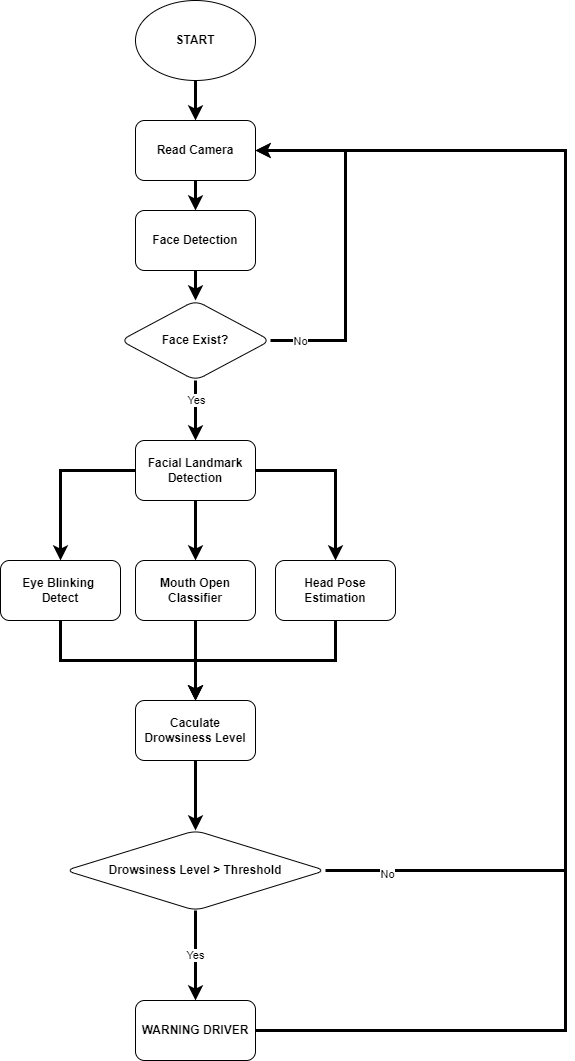

The diagram above was exported from draw.io. Its source (the exported page's mxGraphModel, read from the mxfile embedded in the PNG):
<mxGraphModel dx="1360" dy="802" grid="1" gridSize="10" guides="1" tooltips="1" connect="1" arrows="1" fold="1" page="1" pageScale="1" pageWidth="1169" pageHeight="1654" background="none" math="0" shadow="0">
  <root>
    <mxCell id="0" />
    <mxCell id="1" parent="0" />
    <mxCell id="OBE9XeeQgFBcNGyoGAiq-57" value="" style="edgeStyle=orthogonalEdgeStyle;rounded=0;orthogonalLoop=1;jettySize=auto;html=1;strokeWidth=3;" edge="1" parent="1" source="OBE9XeeQgFBcNGyoGAiq-55" target="OBE9XeeQgFBcNGyoGAiq-56">
      <mxGeometry relative="1" as="geometry" />
    </mxCell>
    <mxCell id="OBE9XeeQgFBcNGyoGAiq-55" value="&lt;b&gt;START&lt;/b&gt;" style="ellipse;whiteSpace=wrap;html=1;" vertex="1" parent="1">
      <mxGeometry x="470" y="10" width="120" height="80" as="geometry" />
    </mxCell>
    <mxCell id="OBE9XeeQgFBcNGyoGAiq-71" value="" style="edgeStyle=orthogonalEdgeStyle;rounded=0;orthogonalLoop=1;jettySize=auto;html=1;strokeWidth=3;" edge="1" parent="1" source="OBE9XeeQgFBcNGyoGAiq-56" target="OBE9XeeQgFBcNGyoGAiq-70">
      <mxGeometry relative="1" as="geometry" />
    </mxCell>
    <mxCell id="OBE9XeeQgFBcNGyoGAiq-56" value="&lt;b&gt;Read Camera&lt;/b&gt;" style="rounded=1;whiteSpace=wrap;html=1;" vertex="1" parent="1">
      <mxGeometry x="470" y="130" width="120" height="60" as="geometry" />
    </mxCell>
    <mxCell id="OBE9XeeQgFBcNGyoGAiq-67" value="" style="edgeStyle=orthogonalEdgeStyle;rounded=0;orthogonalLoop=1;jettySize=auto;html=1;strokeWidth=3;" edge="1" parent="1" source="OBE9XeeQgFBcNGyoGAiq-60" target="OBE9XeeQgFBcNGyoGAiq-66">
      <mxGeometry relative="1" as="geometry" />
    </mxCell>
    <mxCell id="OBE9XeeQgFBcNGyoGAiq-68" value="Yes" style="edgeLabel;html=1;align=center;verticalAlign=middle;resizable=0;points=[];" vertex="1" connectable="0" parent="OBE9XeeQgFBcNGyoGAiq-67">
      <mxGeometry x="-0.2444" y="-4" relative="1" as="geometry">
        <mxPoint x="4" y="-4" as="offset" />
      </mxGeometry>
    </mxCell>
    <mxCell id="OBE9XeeQgFBcNGyoGAiq-60" value="&lt;b&gt;Face Exist?&lt;/b&gt;" style="rhombus;whiteSpace=wrap;html=1;rounded=1;" vertex="1" parent="1">
      <mxGeometry x="455" y="310" width="150" height="80" as="geometry" />
    </mxCell>
    <mxCell id="OBE9XeeQgFBcNGyoGAiq-62" value="" style="endArrow=classic;html=1;rounded=0;entryX=1;entryY=0.5;entryDx=0;entryDy=0;edgeStyle=orthogonalEdgeStyle;exitX=1;exitY=0.5;exitDx=0;exitDy=0;strokeWidth=3;" edge="1" parent="1" source="OBE9XeeQgFBcNGyoGAiq-60" target="OBE9XeeQgFBcNGyoGAiq-56">
      <mxGeometry width="50" height="50" relative="1" as="geometry">
        <mxPoint x="600" y="280" as="sourcePoint" />
        <mxPoint x="640" y="200" as="targetPoint" />
        <Array as="points">
          <mxPoint x="680" y="350" />
          <mxPoint x="680" y="160" />
        </Array>
      </mxGeometry>
    </mxCell>
    <mxCell id="OBE9XeeQgFBcNGyoGAiq-65" value="No" style="edgeLabel;html=1;align=center;verticalAlign=middle;resizable=0;points=[];" vertex="1" connectable="0" parent="OBE9XeeQgFBcNGyoGAiq-62">
      <mxGeometry x="-0.8386" y="1" relative="1" as="geometry">
        <mxPoint y="1" as="offset" />
      </mxGeometry>
    </mxCell>
    <mxCell id="OBE9XeeQgFBcNGyoGAiq-75" value="" style="edgeStyle=orthogonalEdgeStyle;rounded=0;orthogonalLoop=1;jettySize=auto;html=1;strokeWidth=3;" edge="1" parent="1" source="OBE9XeeQgFBcNGyoGAiq-66" target="OBE9XeeQgFBcNGyoGAiq-74">
      <mxGeometry relative="1" as="geometry" />
    </mxCell>
    <mxCell id="OBE9XeeQgFBcNGyoGAiq-77" value="" style="edgeStyle=orthogonalEdgeStyle;rounded=0;orthogonalLoop=1;jettySize=auto;html=1;strokeWidth=3;" edge="1" parent="1" source="OBE9XeeQgFBcNGyoGAiq-66" target="OBE9XeeQgFBcNGyoGAiq-76">
      <mxGeometry relative="1" as="geometry" />
    </mxCell>
    <mxCell id="OBE9XeeQgFBcNGyoGAiq-79" value="" style="edgeStyle=orthogonalEdgeStyle;rounded=0;orthogonalLoop=1;jettySize=auto;html=1;strokeWidth=3;" edge="1" parent="1" source="OBE9XeeQgFBcNGyoGAiq-66" target="OBE9XeeQgFBcNGyoGAiq-78">
      <mxGeometry relative="1" as="geometry" />
    </mxCell>
    <mxCell id="OBE9XeeQgFBcNGyoGAiq-66" value="&lt;b&gt;Facial Landmark Detection&lt;/b&gt;" style="whiteSpace=wrap;html=1;rounded=1;" vertex="1" parent="1">
      <mxGeometry x="470" y="450" width="120" height="60" as="geometry" />
    </mxCell>
    <mxCell id="OBE9XeeQgFBcNGyoGAiq-72" value="" style="edgeStyle=orthogonalEdgeStyle;rounded=0;orthogonalLoop=1;jettySize=auto;html=1;strokeWidth=3;" edge="1" parent="1" source="OBE9XeeQgFBcNGyoGAiq-70" target="OBE9XeeQgFBcNGyoGAiq-60">
      <mxGeometry relative="1" as="geometry" />
    </mxCell>
    <mxCell id="OBE9XeeQgFBcNGyoGAiq-70" value="&lt;b&gt;Face Detection&lt;/b&gt;" style="whiteSpace=wrap;html=1;rounded=1;" vertex="1" parent="1">
      <mxGeometry x="470" y="220" width="120" height="60" as="geometry" />
    </mxCell>
    <mxCell id="OBE9XeeQgFBcNGyoGAiq-74" value="&lt;b&gt;Eye Blinking &lt;br&gt;Detect&lt;/b&gt;" style="whiteSpace=wrap;html=1;rounded=1;" vertex="1" parent="1">
      <mxGeometry x="335" y="570" width="120" height="60" as="geometry" />
    </mxCell>
    <mxCell id="OBE9XeeQgFBcNGyoGAiq-81" value="" style="edgeStyle=orthogonalEdgeStyle;rounded=0;orthogonalLoop=1;jettySize=auto;html=1;strokeWidth=3;" edge="1" parent="1" source="OBE9XeeQgFBcNGyoGAiq-76" target="OBE9XeeQgFBcNGyoGAiq-80">
      <mxGeometry relative="1" as="geometry" />
    </mxCell>
    <mxCell id="OBE9XeeQgFBcNGyoGAiq-76" value="&lt;b&gt;Mouth Open Classifier&lt;/b&gt;" style="rounded=1;whiteSpace=wrap;html=1;" vertex="1" parent="1">
      <mxGeometry x="470" y="570" width="120" height="60" as="geometry" />
    </mxCell>
    <mxCell id="OBE9XeeQgFBcNGyoGAiq-78" value="&lt;b&gt;Head Pose Estimation&lt;/b&gt;" style="rounded=1;whiteSpace=wrap;html=1;" vertex="1" parent="1">
      <mxGeometry x="610" y="570" width="120" height="60" as="geometry" />
    </mxCell>
    <mxCell id="OBE9XeeQgFBcNGyoGAiq-83" value="" style="edgeStyle=orthogonalEdgeStyle;rounded=0;orthogonalLoop=1;jettySize=auto;html=1;strokeWidth=3;" edge="1" parent="1" source="OBE9XeeQgFBcNGyoGAiq-80" target="OBE9XeeQgFBcNGyoGAiq-82">
      <mxGeometry relative="1" as="geometry" />
    </mxCell>
    <mxCell id="OBE9XeeQgFBcNGyoGAiq-80" value="&lt;b&gt;Caculate Drowsiness Level&lt;/b&gt;" style="whiteSpace=wrap;html=1;rounded=1;" vertex="1" parent="1">
      <mxGeometry x="470" y="710" width="120" height="60" as="geometry" />
    </mxCell>
    <mxCell id="OBE9XeeQgFBcNGyoGAiq-86" value="Yes" style="rounded=0;orthogonalLoop=1;jettySize=auto;html=1;entryX=0.5;entryY=0;entryDx=0;entryDy=0;exitX=0.5;exitY=1;exitDx=0;exitDy=0;strokeWidth=3;" edge="1" parent="1" source="OBE9XeeQgFBcNGyoGAiq-82" target="OBE9XeeQgFBcNGyoGAiq-85">
      <mxGeometry relative="1" as="geometry">
        <mxPoint x="537.5" y="920" as="sourcePoint" />
        <mxPoint x="522.5" y="1070" as="targetPoint" />
      </mxGeometry>
    </mxCell>
    <mxCell id="OBE9XeeQgFBcNGyoGAiq-82" value="&lt;span&gt;&lt;b&gt;Drowsiness Level &amp;gt; Threshold&lt;/b&gt;&lt;/span&gt;" style="rhombus;whiteSpace=wrap;html=1;rounded=1;" vertex="1" parent="1">
      <mxGeometry x="400" y="840" width="260" height="80" as="geometry" />
    </mxCell>
    <mxCell id="OBE9XeeQgFBcNGyoGAiq-85" value="&lt;b&gt;WARNING DRIVER&lt;/b&gt;" style="whiteSpace=wrap;html=1;rounded=1;" vertex="1" parent="1">
      <mxGeometry x="470" y="1010" width="120" height="60" as="geometry" />
    </mxCell>
    <mxCell id="OBE9XeeQgFBcNGyoGAiq-88" value="" style="endArrow=classic;html=1;rounded=0;exitX=1;exitY=0.5;exitDx=0;exitDy=0;edgeStyle=orthogonalEdgeStyle;entryX=1;entryY=0.5;entryDx=0;entryDy=0;strokeWidth=3;" edge="1" parent="1" source="OBE9XeeQgFBcNGyoGAiq-82" target="OBE9XeeQgFBcNGyoGAiq-56">
      <mxGeometry width="50" height="50" relative="1" as="geometry">
        <mxPoint x="700" y="800" as="sourcePoint" />
        <mxPoint x="860" y="110" as="targetPoint" />
        <Array as="points">
          <mxPoint x="900" y="880" />
          <mxPoint x="900" y="160" />
        </Array>
      </mxGeometry>
    </mxCell>
    <mxCell id="OBE9XeeQgFBcNGyoGAiq-89" value="No" style="edgeLabel;html=1;align=center;verticalAlign=middle;resizable=0;points=[];" vertex="1" connectable="0" parent="OBE9XeeQgFBcNGyoGAiq-88">
      <mxGeometry x="-0.9039" y="-3" relative="1" as="geometry">
        <mxPoint as="offset" />
      </mxGeometry>
    </mxCell>
    <mxCell id="OBE9XeeQgFBcNGyoGAiq-90" value="" style="endArrow=none;html=1;rounded=0;exitX=1;exitY=0.5;exitDx=0;exitDy=0;edgeStyle=orthogonalEdgeStyle;strokeWidth=3;" edge="1" parent="1" source="OBE9XeeQgFBcNGyoGAiq-85">
      <mxGeometry width="50" height="50" relative="1" as="geometry">
        <mxPoint x="560" y="930" as="sourcePoint" />
        <mxPoint x="900" y="880" as="targetPoint" />
        <Array as="points">
          <mxPoint x="810" y="1040" />
          <mxPoint x="810" y="1040" />
        </Array>
      </mxGeometry>
    </mxCell>
    <mxCell id="OBE9XeeQgFBcNGyoGAiq-91" value="" style="endArrow=classic;html=1;rounded=0;exitX=0.5;exitY=1;exitDx=0;exitDy=0;edgeStyle=orthogonalEdgeStyle;strokeWidth=3;" edge="1" parent="1" source="OBE9XeeQgFBcNGyoGAiq-74">
      <mxGeometry width="50" height="50" relative="1" as="geometry">
        <mxPoint x="560" y="530" as="sourcePoint" />
        <mxPoint x="530" y="710" as="targetPoint" />
      </mxGeometry>
    </mxCell>
    <mxCell id="OBE9XeeQgFBcNGyoGAiq-92" value="" style="endArrow=classic;html=1;rounded=0;exitX=0.5;exitY=1;exitDx=0;exitDy=0;edgeStyle=orthogonalEdgeStyle;strokeWidth=3;" edge="1" parent="1" source="OBE9XeeQgFBcNGyoGAiq-78">
      <mxGeometry width="50" height="50" relative="1" as="geometry">
        <mxPoint x="560" y="530" as="sourcePoint" />
        <mxPoint x="530" y="710" as="targetPoint" />
      </mxGeometry>
    </mxCell>
  </root>
</mxGraphModel>